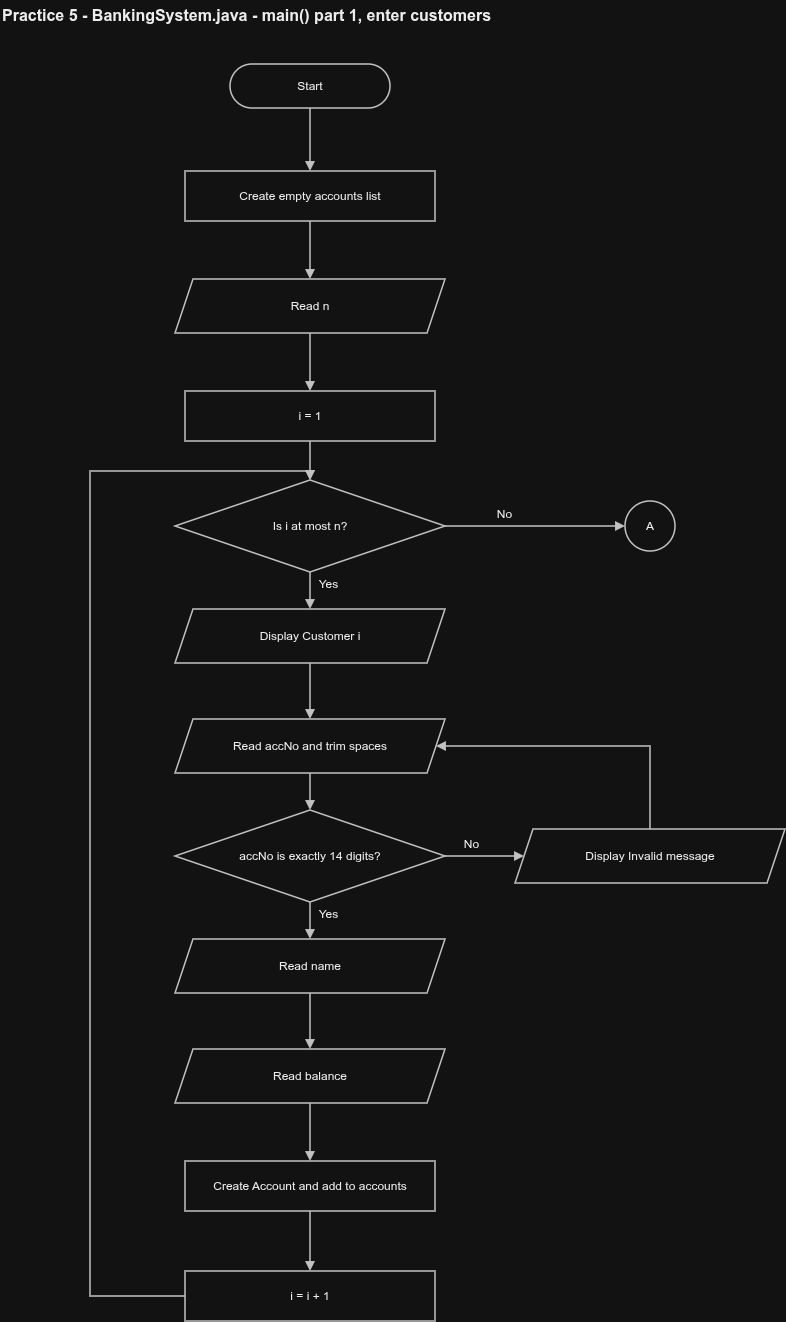

The diagram above was exported from draw.io. Its source (the exported page's mxGraphModel, read from the mxfile embedded in the PNG):
<mxGraphModel dx="2173" dy="1360" grid="1" gridSize="10" guides="1" tooltips="1" connect="1" arrows="1" fold="1" page="1" pageScale="1" pageWidth="865" pageHeight="1395" math="0" shadow="0">
  <root>
    <mxCell id="0" />
    <mxCell id="1" parent="0" />
    <mxCell id="title" parent="1" style="text;html=1;fontSize=16;fontStyle=1;align=left;verticalAlign=middle;fontColor=#000000;" value="Practice 5 - BankingSystem.java - main() part 1, enter customers" vertex="1">
      <mxGeometry height="30" width="640" x="20" y="14" as="geometry" />
    </mxCell>
    <mxCell id="n_S" parent="1" style="whiteSpace=wrap;html=1;fontSize=12;fontColor=#000000;rounded=1;arcSize=50;fillColor=#ffffff;strokeColor=#333333;strokeWidth=1.5;" value="Start" vertex="1">
      <mxGeometry height="44" width="160" x="250" y="78" as="geometry" />
    </mxCell>
    <mxCell id="n_A" parent="1" style="whiteSpace=wrap;html=1;fontSize=12;fontColor=#000000;rounded=0;fillColor=#ffffff;strokeColor=#333333;strokeWidth=1.5;" value="Create empty accounts list" vertex="1">
      <mxGeometry height="50" width="250" x="205" y="185" as="geometry" />
    </mxCell>
    <mxCell id="n_B" parent="1" style="whiteSpace=wrap;html=1;fontSize=12;fontColor=#000000;shape=parallelogram;perimeter=parallelogramPerimeter;fixedSize=1;size=18;fillColor=#ffffff;strokeColor=#333333;strokeWidth=1.5;" value="Read n" vertex="1">
      <mxGeometry height="54" width="270" x="195" y="293" as="geometry" />
    </mxCell>
    <mxCell id="n_C" parent="1" style="whiteSpace=wrap;html=1;fontSize=12;fontColor=#000000;rounded=0;fillColor=#ffffff;strokeColor=#333333;strokeWidth=1.5;" value="i = 1" vertex="1">
      <mxGeometry height="50" width="250" x="205" y="405" as="geometry" />
    </mxCell>
    <mxCell id="n_D" parent="1" style="whiteSpace=wrap;html=1;fontSize=12;fontColor=#000000;rhombus;fillColor=#ffffff;strokeColor=#333333;strokeWidth=1.5;" value="Is i at most n?" vertex="1">
      <mxGeometry height="92" width="270" x="195" y="494" as="geometry" />
    </mxCell>
    <mxCell id="n_E" parent="1" style="whiteSpace=wrap;html=1;fontSize=12;fontColor=#000000;shape=parallelogram;perimeter=parallelogramPerimeter;fixedSize=1;size=18;fillColor=#ffffff;strokeColor=#333333;strokeWidth=1.5;" value="Display Customer i" vertex="1">
      <mxGeometry height="54" width="270" x="195" y="623" as="geometry" />
    </mxCell>
    <mxCell id="n_F" parent="1" style="whiteSpace=wrap;html=1;fontSize=12;fontColor=#000000;shape=parallelogram;perimeter=parallelogramPerimeter;fixedSize=1;size=18;fillColor=#ffffff;strokeColor=#333333;strokeWidth=1.5;" value="Read accNo and trim spaces" vertex="1">
      <mxGeometry height="54" width="270" x="195" y="733" as="geometry" />
    </mxCell>
    <mxCell id="n_G" parent="1" style="whiteSpace=wrap;html=1;fontSize=12;fontColor=#000000;rhombus;fillColor=#ffffff;strokeColor=#333333;strokeWidth=1.5;" value="accNo is exactly 14 digits?" vertex="1">
      <mxGeometry height="92" width="270" x="195" y="824" as="geometry" />
    </mxCell>
    <mxCell id="n_H" parent="1" style="whiteSpace=wrap;html=1;fontSize=12;fontColor=#000000;shape=parallelogram;perimeter=parallelogramPerimeter;fixedSize=1;size=18;fillColor=#ffffff;strokeColor=#333333;strokeWidth=1.5;" value="Display Invalid message" vertex="1">
      <mxGeometry height="54" width="270" x="535" y="843" as="geometry" />
    </mxCell>
    <mxCell id="n_I" parent="1" style="whiteSpace=wrap;html=1;fontSize=12;fontColor=#000000;shape=parallelogram;perimeter=parallelogramPerimeter;fixedSize=1;size=18;fillColor=#ffffff;strokeColor=#333333;strokeWidth=1.5;" value="Read name" vertex="1">
      <mxGeometry height="54" width="270" x="195" y="953" as="geometry" />
    </mxCell>
    <mxCell id="n_J" parent="1" style="whiteSpace=wrap;html=1;fontSize=12;fontColor=#000000;shape=parallelogram;perimeter=parallelogramPerimeter;fixedSize=1;size=18;fillColor=#ffffff;strokeColor=#333333;strokeWidth=1.5;" value="Read balance" vertex="1">
      <mxGeometry height="54" width="270" x="195" y="1063" as="geometry" />
    </mxCell>
    <mxCell id="n_K" parent="1" style="whiteSpace=wrap;html=1;fontSize=12;fontColor=#000000;rounded=0;fillColor=#ffffff;strokeColor=#333333;strokeWidth=1.5;" value="Create Account and add to accounts" vertex="1">
      <mxGeometry height="50" width="250" x="205" y="1175" as="geometry" />
    </mxCell>
    <mxCell id="n_L" parent="1" style="whiteSpace=wrap;html=1;fontSize=12;fontColor=#000000;rounded=0;fillColor=#ffffff;strokeColor=#333333;strokeWidth=1.5;" value="i = i + 1" vertex="1">
      <mxGeometry height="50" width="250" x="205" y="1285" as="geometry" />
    </mxCell>
    <mxCell id="n_X" parent="1" style="whiteSpace=wrap;html=1;fontSize=12;fontColor=#000000;ellipse;fillColor=#ffffff;strokeColor=#333333;strokeWidth=1.5;" value="A" vertex="1">
      <mxGeometry height="50" width="50" x="645" y="515" as="geometry" />
    </mxCell>
    <mxCell id="e0" edge="1" parent="1" source="n_S" style="edgeStyle=orthogonalEdgeStyle;rounded=0;html=1;endArrow=block;endFill=1;strokeColor=#333333;strokeWidth=1.5;fontSize=12;fontColor=#000000;exitX=0.5;exitY=1;exitDx=0;exitDy=0;entryX=0.5;entryY=0;entryDx=0;entryDy=0;" target="n_A" value="">
      <mxGeometry relative="1" as="geometry" />
    </mxCell>
    <mxCell id="e1" edge="1" parent="1" source="n_A" style="edgeStyle=orthogonalEdgeStyle;rounded=0;html=1;endArrow=block;endFill=1;strokeColor=#333333;strokeWidth=1.5;fontSize=12;fontColor=#000000;exitX=0.5;exitY=1;exitDx=0;exitDy=0;entryX=0.5;entryY=0;entryDx=0;entryDy=0;" target="n_B" value="">
      <mxGeometry relative="1" as="geometry" />
    </mxCell>
    <mxCell id="e2" edge="1" parent="1" source="n_B" style="edgeStyle=orthogonalEdgeStyle;rounded=0;html=1;endArrow=block;endFill=1;strokeColor=#333333;strokeWidth=1.5;fontSize=12;fontColor=#000000;exitX=0.5;exitY=1;exitDx=0;exitDy=0;entryX=0.5;entryY=0;entryDx=0;entryDy=0;" target="n_C" value="">
      <mxGeometry relative="1" as="geometry" />
    </mxCell>
    <mxCell id="e3" edge="1" parent="1" source="n_C" style="edgeStyle=orthogonalEdgeStyle;rounded=0;html=1;endArrow=block;endFill=1;strokeColor=#333333;strokeWidth=1.5;fontSize=12;fontColor=#000000;exitX=0.5;exitY=1;exitDx=0;exitDy=0;entryX=0.5;entryY=0;entryDx=0;entryDy=0;" target="n_D" value="">
      <mxGeometry relative="1" as="geometry" />
    </mxCell>
    <mxCell id="e4" edge="1" parent="1" source="n_D" style="edgeStyle=orthogonalEdgeStyle;rounded=0;html=1;endArrow=block;endFill=1;strokeColor=#333333;strokeWidth=1.5;fontSize=12;fontColor=#000000;exitX=0.5;exitY=1;exitDx=0;exitDy=0;entryX=0.5;entryY=0;entryDx=0;entryDy=0;" target="n_E" value="Yes">
      <mxGeometry relative="1" x="-0.35" as="geometry">
        <mxPoint x="18" as="offset" />
      </mxGeometry>
    </mxCell>
    <mxCell id="e5" edge="1" parent="1" source="n_E" style="edgeStyle=orthogonalEdgeStyle;rounded=0;html=1;endArrow=block;endFill=1;strokeColor=#333333;strokeWidth=1.5;fontSize=12;fontColor=#000000;exitX=0.5;exitY=1;exitDx=0;exitDy=0;entryX=0.5;entryY=0;entryDx=0;entryDy=0;" target="n_F" value="">
      <mxGeometry relative="1" as="geometry" />
    </mxCell>
    <mxCell id="e6" edge="1" parent="1" source="n_F" style="edgeStyle=orthogonalEdgeStyle;rounded=0;html=1;endArrow=block;endFill=1;strokeColor=#333333;strokeWidth=1.5;fontSize=12;fontColor=#000000;exitX=0.5;exitY=1;exitDx=0;exitDy=0;entryX=0.5;entryY=0;entryDx=0;entryDy=0;" target="n_G" value="">
      <mxGeometry relative="1" as="geometry" />
    </mxCell>
    <mxCell id="e7" edge="1" parent="1" source="n_G" style="edgeStyle=orthogonalEdgeStyle;rounded=0;html=1;endArrow=block;endFill=1;strokeColor=#333333;strokeWidth=1.5;fontSize=12;fontColor=#000000;exitX=1;exitY=0.5;exitDx=0;exitDy=0;entryX=0;entryY=0.5;entryDx=0;entryDy=0;" target="n_H" value="No">
      <mxGeometry relative="1" x="-0.35" as="geometry">
        <mxPoint y="-12" as="offset" />
      </mxGeometry>
    </mxCell>
    <mxCell id="e8" edge="1" parent="1" source="n_H" style="edgeStyle=orthogonalEdgeStyle;rounded=0;html=1;endArrow=block;endFill=1;strokeColor=#333333;strokeWidth=1.5;fontSize=12;fontColor=#000000;exitX=0.5;exitY=0;exitDx=0;exitDy=0;entryX=1;entryY=0.5;entryDx=0;entryDy=0;" target="n_F" value="">
      <mxGeometry relative="1" as="geometry">
        <Array as="points">
          <mxPoint x="670" y="760" />
        </Array>
      </mxGeometry>
    </mxCell>
    <mxCell id="e9" edge="1" parent="1" source="n_G" style="edgeStyle=orthogonalEdgeStyle;rounded=0;html=1;endArrow=block;endFill=1;strokeColor=#333333;strokeWidth=1.5;fontSize=12;fontColor=#000000;exitX=0.5;exitY=1;exitDx=0;exitDy=0;entryX=0.5;entryY=0;entryDx=0;entryDy=0;" target="n_I" value="Yes">
      <mxGeometry relative="1" x="-0.35" as="geometry">
        <mxPoint x="18" as="offset" />
      </mxGeometry>
    </mxCell>
    <mxCell id="e10" edge="1" parent="1" source="n_I" style="edgeStyle=orthogonalEdgeStyle;rounded=0;html=1;endArrow=block;endFill=1;strokeColor=#333333;strokeWidth=1.5;fontSize=12;fontColor=#000000;exitX=0.5;exitY=1;exitDx=0;exitDy=0;entryX=0.5;entryY=0;entryDx=0;entryDy=0;" target="n_J" value="">
      <mxGeometry relative="1" as="geometry" />
    </mxCell>
    <mxCell id="e11" edge="1" parent="1" source="n_J" style="edgeStyle=orthogonalEdgeStyle;rounded=0;html=1;endArrow=block;endFill=1;strokeColor=#333333;strokeWidth=1.5;fontSize=12;fontColor=#000000;exitX=0.5;exitY=1;exitDx=0;exitDy=0;entryX=0.5;entryY=0;entryDx=0;entryDy=0;" target="n_K" value="">
      <mxGeometry relative="1" as="geometry" />
    </mxCell>
    <mxCell id="e12" edge="1" parent="1" source="n_K" style="edgeStyle=orthogonalEdgeStyle;rounded=0;html=1;endArrow=block;endFill=1;strokeColor=#333333;strokeWidth=1.5;fontSize=12;fontColor=#000000;exitX=0.5;exitY=1;exitDx=0;exitDy=0;entryX=0.5;entryY=0;entryDx=0;entryDy=0;" target="n_L" value="">
      <mxGeometry relative="1" as="geometry" />
    </mxCell>
    <mxCell id="e13" edge="1" parent="1" source="n_L" style="edgeStyle=orthogonalEdgeStyle;rounded=0;html=1;endArrow=block;endFill=1;strokeColor=#333333;strokeWidth=1.5;fontSize=12;fontColor=#000000;exitX=0;exitY=0.5;exitDx=0;exitDy=0;entryX=0.5;entryY=0;entryDx=0;entryDy=0;" target="n_D" value="">
      <mxGeometry relative="1" as="geometry">
        <Array as="points">
          <mxPoint x="110" y="1310" />
          <mxPoint x="110" y="485" />
          <mxPoint x="330" y="485" />
        </Array>
      </mxGeometry>
    </mxCell>
    <mxCell id="e14" edge="1" parent="1" source="n_D" style="edgeStyle=orthogonalEdgeStyle;rounded=0;html=1;endArrow=block;endFill=1;strokeColor=#333333;strokeWidth=1.5;fontSize=12;fontColor=#000000;exitX=1;exitY=0.5;exitDx=0;exitDy=0;entryX=0;entryY=0.5;entryDx=0;entryDy=0;" target="n_X" value="No">
      <mxGeometry relative="1" x="-0.35" as="geometry">
        <mxPoint y="-12" as="offset" />
      </mxGeometry>
    </mxCell>
  </root>
</mxGraphModel>